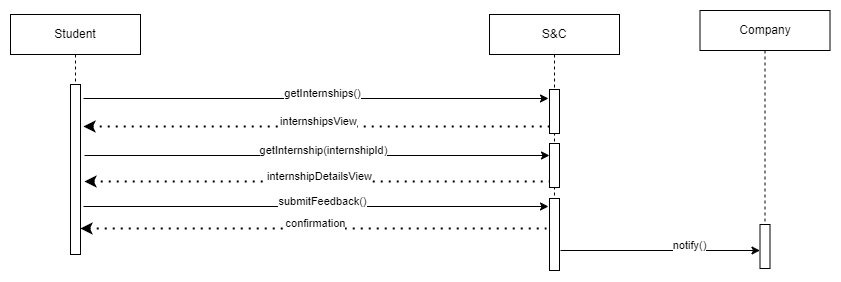

The diagram above was exported from draw.io. Its source (the exported page's mxGraphModel, read from the mxfile embedded in the PNG):
<mxGraphModel dx="3556" dy="4961" grid="1" gridSize="10" guides="1" tooltips="1" connect="1" arrows="1" fold="1" page="1" pageScale="1" pageWidth="827" pageHeight="1169" math="0" shadow="0">
  <root>
    <mxCell id="0" />
    <mxCell id="1" parent="0" />
    <mxCell id="wDvrYtbfAWNGjff_piZl-203" value="&lt;div&gt;S&amp;amp;C&lt;/div&gt;" style="shape=umlLifeline;perimeter=lifelinePerimeter;whiteSpace=wrap;html=1;container=1;dropTarget=0;collapsible=0;recursiveResize=0;outlineConnect=0;portConstraint=eastwest;newEdgeStyle={&quot;curved&quot;:0,&quot;rounded&quot;:0};" vertex="1" parent="1">
      <mxGeometry x="2319" y="2164" width="130" height="246" as="geometry" />
    </mxCell>
    <mxCell id="wDvrYtbfAWNGjff_piZl-204" value="" style="endArrow=classic;html=1;rounded=0;" edge="1" parent="1">
      <mxGeometry width="50" height="50" relative="1" as="geometry">
        <mxPoint x="1913" y="2248" as="sourcePoint" />
        <mxPoint x="2378" y="2248" as="targetPoint" />
      </mxGeometry>
    </mxCell>
    <mxCell id="wDvrYtbfAWNGjff_piZl-205" value="getInternships()" style="edgeLabel;html=1;align=center;verticalAlign=middle;resizable=0;points=[];" connectable="0" vertex="1" parent="wDvrYtbfAWNGjff_piZl-204">
      <mxGeometry x="-0.1355" y="2" relative="1" as="geometry">
        <mxPoint x="34" y="-8" as="offset" />
      </mxGeometry>
    </mxCell>
    <mxCell id="wDvrYtbfAWNGjff_piZl-206" value="" style="endArrow=none;dashed=1;html=1;dashPattern=1 3;strokeWidth=2;rounded=0;endFill=0;startArrow=classic;startFill=1;" edge="1" parent="1">
      <mxGeometry width="50" height="50" relative="1" as="geometry">
        <mxPoint x="1913" y="2276" as="sourcePoint" />
        <mxPoint x="2379" y="2276" as="targetPoint" />
      </mxGeometry>
    </mxCell>
    <mxCell id="wDvrYtbfAWNGjff_piZl-207" value="internshipsView" style="edgeLabel;html=1;align=center;verticalAlign=middle;resizable=0;points=[];" connectable="0" vertex="1" parent="wDvrYtbfAWNGjff_piZl-206">
      <mxGeometry x="0.0043" relative="1" as="geometry">
        <mxPoint y="-10" as="offset" />
      </mxGeometry>
    </mxCell>
    <mxCell id="wDvrYtbfAWNGjff_piZl-208" value="" style="endArrow=classic;html=1;rounded=0;" edge="1" parent="1">
      <mxGeometry width="50" height="50" relative="1" as="geometry">
        <mxPoint x="1914" y="2305" as="sourcePoint" />
        <mxPoint x="2379" y="2305" as="targetPoint" />
      </mxGeometry>
    </mxCell>
    <mxCell id="wDvrYtbfAWNGjff_piZl-209" value="getInternship(internshipId)" style="edgeLabel;html=1;align=center;verticalAlign=middle;resizable=0;points=[];" connectable="0" vertex="1" parent="wDvrYtbfAWNGjff_piZl-208">
      <mxGeometry x="-0.1355" y="2" relative="1" as="geometry">
        <mxPoint x="34" y="-8" as="offset" />
      </mxGeometry>
    </mxCell>
    <mxCell id="wDvrYtbfAWNGjff_piZl-210" value="" style="endArrow=none;dashed=1;html=1;dashPattern=1 3;strokeWidth=2;rounded=0;endFill=0;startArrow=classic;startFill=1;" edge="1" parent="1">
      <mxGeometry width="50" height="50" relative="1" as="geometry">
        <mxPoint x="1914" y="2331" as="sourcePoint" />
        <mxPoint x="2380" y="2331" as="targetPoint" />
      </mxGeometry>
    </mxCell>
    <mxCell id="wDvrYtbfAWNGjff_piZl-211" value="internshipDetailsView" style="edgeLabel;html=1;align=center;verticalAlign=middle;resizable=0;points=[];" connectable="0" vertex="1" parent="wDvrYtbfAWNGjff_piZl-210">
      <mxGeometry x="0.0043" relative="1" as="geometry">
        <mxPoint y="-10" as="offset" />
      </mxGeometry>
    </mxCell>
    <mxCell id="wDvrYtbfAWNGjff_piZl-212" value="" style="html=1;points=[[0,0,0,0,5],[0,1,0,0,-5],[1,0,0,0,5],[1,1,0,0,-5]];perimeter=orthogonalPerimeter;outlineConnect=0;targetShapes=umlLifeline;portConstraint=eastwest;newEdgeStyle={&quot;curved&quot;:0,&quot;rounded&quot;:0};" vertex="1" parent="1">
      <mxGeometry x="2379" y="2239" width="10" height="44" as="geometry" />
    </mxCell>
    <mxCell id="wDvrYtbfAWNGjff_piZl-213" value="" style="html=1;points=[[0,0,0,0,5],[0,1,0,0,-5],[1,0,0,0,5],[1,1,0,0,-5]];perimeter=orthogonalPerimeter;outlineConnect=0;targetShapes=umlLifeline;portConstraint=eastwest;newEdgeStyle={&quot;curved&quot;:0,&quot;rounded&quot;:0};" vertex="1" parent="1">
      <mxGeometry x="2379" y="2293" width="10" height="44" as="geometry" />
    </mxCell>
    <mxCell id="wDvrYtbfAWNGjff_piZl-214" value="" style="html=1;points=[[0,0,0,0,5],[0,1,0,0,-5],[1,0,0,0,5],[1,1,0,0,-5]];perimeter=orthogonalPerimeter;outlineConnect=0;targetShapes=umlLifeline;portConstraint=eastwest;newEdgeStyle={&quot;curved&quot;:0,&quot;rounded&quot;:0};" vertex="1" parent="1">
      <mxGeometry x="2379" y="2348" width="10" height="72" as="geometry" />
    </mxCell>
    <mxCell id="wDvrYtbfAWNGjff_piZl-215" value="" style="endArrow=classic;html=1;rounded=0;" edge="1" parent="1">
      <mxGeometry width="50" height="50" relative="1" as="geometry">
        <mxPoint x="1913" y="2356" as="sourcePoint" />
        <mxPoint x="2378" y="2356" as="targetPoint" />
      </mxGeometry>
    </mxCell>
    <mxCell id="wDvrYtbfAWNGjff_piZl-216" value="submitFeedback()" style="edgeLabel;html=1;align=center;verticalAlign=middle;resizable=0;points=[];" connectable="0" vertex="1" parent="wDvrYtbfAWNGjff_piZl-215">
      <mxGeometry x="-0.1355" y="2" relative="1" as="geometry">
        <mxPoint x="34" y="-8" as="offset" />
      </mxGeometry>
    </mxCell>
    <mxCell id="wDvrYtbfAWNGjff_piZl-217" value="" style="endArrow=none;dashed=1;html=1;dashPattern=1 3;strokeWidth=2;rounded=0;endFill=0;startArrow=classic;startFill=1;" edge="1" parent="1">
      <mxGeometry width="50" height="50" relative="1" as="geometry">
        <mxPoint x="1910" y="2378" as="sourcePoint" />
        <mxPoint x="2376" y="2378" as="targetPoint" />
      </mxGeometry>
    </mxCell>
    <mxCell id="wDvrYtbfAWNGjff_piZl-218" value="confirmation" style="edgeLabel;html=1;align=center;verticalAlign=middle;resizable=0;points=[];" connectable="0" vertex="1" parent="wDvrYtbfAWNGjff_piZl-217">
      <mxGeometry x="0.0043" relative="1" as="geometry">
        <mxPoint y="-10" as="offset" />
      </mxGeometry>
    </mxCell>
    <mxCell id="wDvrYtbfAWNGjff_piZl-219" value="&lt;div&gt;Student&lt;/div&gt;" style="shape=umlLifeline;perimeter=lifelinePerimeter;whiteSpace=wrap;html=1;container=1;dropTarget=0;collapsible=0;recursiveResize=0;outlineConnect=0;portConstraint=eastwest;newEdgeStyle={&quot;curved&quot;:0,&quot;rounded&quot;:0};" vertex="1" parent="1">
      <mxGeometry x="1840" y="2164" width="130" height="226" as="geometry" />
    </mxCell>
    <mxCell id="wDvrYtbfAWNGjff_piZl-220" value="" style="html=1;points=[[0,0,0,0,5],[0,1,0,0,-5],[1,0,0,0,5],[1,1,0,0,-5]];perimeter=orthogonalPerimeter;outlineConnect=0;targetShapes=umlLifeline;portConstraint=eastwest;newEdgeStyle={&quot;curved&quot;:0,&quot;rounded&quot;:0};" vertex="1" parent="wDvrYtbfAWNGjff_piZl-219">
      <mxGeometry x="60" y="70" width="10" height="170" as="geometry" />
    </mxCell>
    <mxCell id="wDvrYtbfAWNGjff_piZl-221" value="&lt;div&gt;Company&lt;/div&gt;" style="shape=umlLifeline;perimeter=lifelinePerimeter;whiteSpace=wrap;html=1;container=1;dropTarget=0;collapsible=0;recursiveResize=0;outlineConnect=0;portConstraint=eastwest;newEdgeStyle={&quot;curved&quot;:0,&quot;rounded&quot;:0};" vertex="1" parent="1">
      <mxGeometry x="2529.5" y="2160" width="130" height="250" as="geometry" />
    </mxCell>
    <mxCell id="wDvrYtbfAWNGjff_piZl-222" value="" style="html=1;points=[[0,0,0,0,5],[0,1,0,0,-5],[1,0,0,0,5],[1,1,0,0,-5]];perimeter=orthogonalPerimeter;outlineConnect=0;targetShapes=umlLifeline;portConstraint=eastwest;newEdgeStyle={&quot;curved&quot;:0,&quot;rounded&quot;:0};" vertex="1" parent="wDvrYtbfAWNGjff_piZl-221">
      <mxGeometry x="60" y="214" width="10" height="44" as="geometry" />
    </mxCell>
    <mxCell id="wDvrYtbfAWNGjff_piZl-223" value="" style="endArrow=classic;html=1;rounded=0;" edge="1" parent="1" target="wDvrYtbfAWNGjff_piZl-222">
      <mxGeometry width="50" height="50" relative="1" as="geometry">
        <mxPoint x="2390" y="2400" as="sourcePoint" />
        <mxPoint x="2580" y="2400" as="targetPoint" />
      </mxGeometry>
    </mxCell>
    <mxCell id="wDvrYtbfAWNGjff_piZl-224" value="notify()" style="edgeLabel;html=1;align=center;verticalAlign=middle;resizable=0;points=[];" connectable="0" vertex="1" parent="wDvrYtbfAWNGjff_piZl-223">
      <mxGeometry x="-0.1355" y="2" relative="1" as="geometry">
        <mxPoint x="34" y="-8" as="offset" />
      </mxGeometry>
    </mxCell>
  </root>
</mxGraphModel>